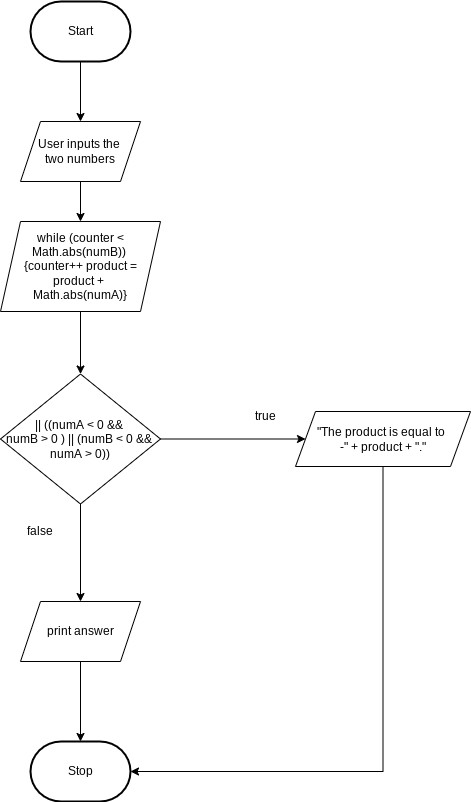

The diagram above was exported from draw.io. Its source (the exported page's mxGraphModel, read from the mxfile embedded in the PNG):
<mxGraphModel dx="654" dy="299" grid="1" gridSize="10" guides="1" tooltips="1" connect="1" arrows="1" fold="1" page="1" pageScale="1" pageWidth="850" pageHeight="1100" math="0" shadow="0">
  <root>
    <mxCell id="0" />
    <mxCell id="1" parent="0" />
    <mxCell id="4" style="edgeStyle=none;html=1;" parent="1" source="5" target="8" edge="1">
      <mxGeometry relative="1" as="geometry" />
    </mxCell>
    <mxCell id="5" value="Start" style="strokeWidth=2;html=1;shape=mxgraph.flowchart.terminator;whiteSpace=wrap;" parent="1" vertex="1">
      <mxGeometry x="160" y="20" width="100" height="60" as="geometry" />
    </mxCell>
    <mxCell id="6" value="Stop" style="strokeWidth=2;html=1;shape=mxgraph.flowchart.terminator;whiteSpace=wrap;" parent="1" vertex="1">
      <mxGeometry x="160" y="760" width="100" height="60" as="geometry" />
    </mxCell>
    <mxCell id="7" style="edgeStyle=none;html=1;entryX=0.5;entryY=0;entryDx=0;entryDy=0;" parent="1" source="8" target="10" edge="1">
      <mxGeometry relative="1" as="geometry" />
    </mxCell>
    <mxCell id="8" value="User inputs the &lt;br&gt;two numbers" style="shape=parallelogram;perimeter=parallelogramPerimeter;whiteSpace=wrap;html=1;fixedSize=1;" parent="1" vertex="1">
      <mxGeometry x="150" y="140" width="120" height="60" as="geometry" />
    </mxCell>
    <mxCell id="29" style="edgeStyle=none;html=1;entryX=0.5;entryY=0;entryDx=0;entryDy=0;" edge="1" parent="1" source="10" target="15">
      <mxGeometry relative="1" as="geometry" />
    </mxCell>
    <mxCell id="10" value="while (counter &amp;lt; Math.abs(numB))&amp;nbsp;&lt;br&gt;{counter++ product =&lt;br&gt;product + &lt;br&gt;Math.abs(numA)}" style="shape=parallelogram;perimeter=parallelogramPerimeter;whiteSpace=wrap;html=1;fixedSize=1;" parent="1" vertex="1">
      <mxGeometry x="130" y="240" width="160" height="90" as="geometry" />
    </mxCell>
    <mxCell id="30" style="edgeStyle=none;html=1;entryX=0.5;entryY=0;entryDx=0;entryDy=0;" edge="1" parent="1" source="15" target="17">
      <mxGeometry relative="1" as="geometry" />
    </mxCell>
    <mxCell id="33" style="edgeStyle=none;html=1;" edge="1" parent="1" source="15" target="20">
      <mxGeometry relative="1" as="geometry" />
    </mxCell>
    <mxCell id="15" value="|| ((numA &amp;lt; 0 &amp;amp;&amp;amp; &lt;br&gt;numB &amp;gt; 0 ) || (numB &amp;lt; 0 &amp;amp;&amp;amp;&amp;nbsp;&lt;br&gt;numA &amp;gt; 0))" style="rhombus;whiteSpace=wrap;html=1;" parent="1" vertex="1">
      <mxGeometry x="130" y="392.5" width="160" height="130" as="geometry" />
    </mxCell>
    <mxCell id="31" style="edgeStyle=none;html=1;entryX=0.5;entryY=0;entryDx=0;entryDy=0;entryPerimeter=0;" edge="1" parent="1" source="17" target="6">
      <mxGeometry relative="1" as="geometry" />
    </mxCell>
    <mxCell id="17" value="print answer" style="shape=parallelogram;perimeter=parallelogramPerimeter;whiteSpace=wrap;html=1;fixedSize=1;" parent="1" vertex="1">
      <mxGeometry x="150" y="620" width="120" height="60" as="geometry" />
    </mxCell>
    <mxCell id="19" style="edgeStyle=orthogonalEdgeStyle;rounded=0;html=1;entryX=1;entryY=0.5;entryDx=0;entryDy=0;entryPerimeter=0;" parent="1" source="20" target="6" edge="1">
      <mxGeometry relative="1" as="geometry">
        <Array as="points">
          <mxPoint x="513" y="790" />
        </Array>
      </mxGeometry>
    </mxCell>
    <mxCell id="20" value="&quot;The product is equal to&amp;nbsp;&lt;br&gt;-&quot; + product + &quot;.&quot;" style="shape=parallelogram;perimeter=parallelogramPerimeter;whiteSpace=wrap;html=1;fixedSize=1;" parent="1" vertex="1">
      <mxGeometry x="425" y="430" width="175" height="55" as="geometry" />
    </mxCell>
    <mxCell id="28" value="true" style="text;html=1;strokeColor=none;fillColor=none;align=center;verticalAlign=middle;whiteSpace=wrap;rounded=0;" parent="1" vertex="1">
      <mxGeometry x="365" y="420" width="60" height="30" as="geometry" />
    </mxCell>
    <mxCell id="32" value="false" style="text;html=1;strokeColor=none;fillColor=none;align=center;verticalAlign=middle;whiteSpace=wrap;rounded=0;" vertex="1" parent="1">
      <mxGeometry x="140" y="535" width="60" height="30" as="geometry" />
    </mxCell>
  </root>
</mxGraphModel>